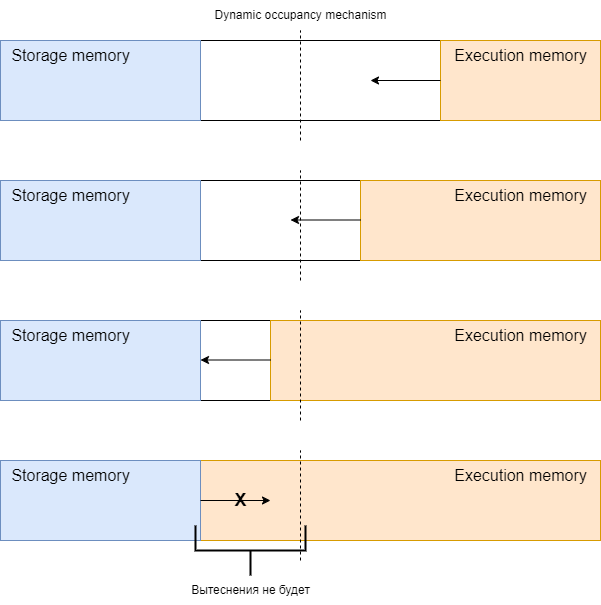

The diagram above was exported from draw.io. Its source (the exported page's mxGraphModel, read from the mxfile embedded in the PNG):
<mxGraphModel dx="1434" dy="780" grid="1" gridSize="10" guides="1" tooltips="1" connect="1" arrows="1" fold="1" page="1" pageScale="1" pageWidth="1654" pageHeight="2336" math="0" shadow="0">
  <root>
    <mxCell id="0" />
    <mxCell id="1" parent="0" />
    <mxCell id="n_rcFrkvUi6g9hZtrebN-58" value="Dynamic occupancy mechanism" style="text;html=1;align=center;verticalAlign=middle;resizable=0;points=[];autosize=1;strokeColor=none;fillColor=none;" vertex="1" parent="1">
      <mxGeometry x="640" y="440" width="200" height="30" as="geometry" />
    </mxCell>
    <mxCell id="n_rcFrkvUi6g9hZtrebN-50" value="" style="rounded=0;whiteSpace=wrap;html=1;" vertex="1" parent="1">
      <mxGeometry x="440" y="480" width="600" height="80" as="geometry" />
    </mxCell>
    <mxCell id="n_rcFrkvUi6g9hZtrebN-57" value="" style="endArrow=none;dashed=1;html=1;rounded=0;" edge="1" parent="1">
      <mxGeometry width="50" height="50" relative="1" as="geometry">
        <mxPoint x="740" y="580" as="sourcePoint" />
        <mxPoint x="740" y="470" as="targetPoint" />
      </mxGeometry>
    </mxCell>
    <mxCell id="n_rcFrkvUi6g9hZtrebN-82" value="" style="rounded=0;whiteSpace=wrap;html=1;fillColor=#ffe6cc;strokeColor=#d79b00;" vertex="1" parent="1">
      <mxGeometry x="880" y="480" width="160" height="80" as="geometry" />
    </mxCell>
    <mxCell id="n_rcFrkvUi6g9hZtrebN-83" value="" style="rounded=0;whiteSpace=wrap;html=1;fillColor=#dae8fc;strokeColor=#6c8ebf;" vertex="1" parent="1">
      <mxGeometry x="440" y="480" width="200" height="80" as="geometry" />
    </mxCell>
    <mxCell id="n_rcFrkvUi6g9hZtrebN-51" value="&lt;font style=&quot;font-size: 16px;&quot;&gt;Execution memory&lt;/font&gt;" style="text;html=1;align=center;verticalAlign=middle;resizable=0;points=[];autosize=1;strokeColor=none;fillColor=none;fontSize=10;" vertex="1" parent="1">
      <mxGeometry x="880" y="480" width="160" height="30" as="geometry" />
    </mxCell>
    <mxCell id="n_rcFrkvUi6g9hZtrebN-89" value="" style="rounded=0;whiteSpace=wrap;html=1;" vertex="1" parent="1">
      <mxGeometry x="440" y="620" width="600" height="80" as="geometry" />
    </mxCell>
    <mxCell id="n_rcFrkvUi6g9hZtrebN-90" value="" style="endArrow=none;dashed=1;html=1;rounded=0;" edge="1" parent="1">
      <mxGeometry width="50" height="50" relative="1" as="geometry">
        <mxPoint x="740" y="720" as="sourcePoint" />
        <mxPoint x="740" y="610" as="targetPoint" />
      </mxGeometry>
    </mxCell>
    <mxCell id="n_rcFrkvUi6g9hZtrebN-91" value="" style="rounded=0;whiteSpace=wrap;html=1;fillColor=#ffe6cc;strokeColor=#d79b00;" vertex="1" parent="1">
      <mxGeometry x="800" y="620" width="240" height="80" as="geometry" />
    </mxCell>
    <mxCell id="n_rcFrkvUi6g9hZtrebN-93" value="" style="rounded=0;whiteSpace=wrap;html=1;fillColor=#dae8fc;strokeColor=#6c8ebf;" vertex="1" parent="1">
      <mxGeometry x="440" y="620" width="200" height="80" as="geometry" />
    </mxCell>
    <mxCell id="n_rcFrkvUi6g9hZtrebN-94" value="&lt;font style=&quot;font-size: 16px;&quot;&gt;Execution memory&lt;/font&gt;" style="text;html=1;align=center;verticalAlign=middle;resizable=0;points=[];autosize=1;strokeColor=none;fillColor=none;fontSize=10;" vertex="1" parent="1">
      <mxGeometry x="880" y="620" width="160" height="30" as="geometry" />
    </mxCell>
    <mxCell id="n_rcFrkvUi6g9hZtrebN-95" value="" style="rounded=0;whiteSpace=wrap;html=1;" vertex="1" parent="1">
      <mxGeometry x="440" y="760" width="600" height="80" as="geometry" />
    </mxCell>
    <mxCell id="n_rcFrkvUi6g9hZtrebN-97" value="" style="rounded=0;whiteSpace=wrap;html=1;fillColor=#ffe6cc;strokeColor=#d79b00;" vertex="1" parent="1">
      <mxGeometry x="710" y="760" width="330" height="80" as="geometry" />
    </mxCell>
    <mxCell id="n_rcFrkvUi6g9hZtrebN-99" value="" style="rounded=0;whiteSpace=wrap;html=1;fillColor=#dae8fc;strokeColor=#6c8ebf;" vertex="1" parent="1">
      <mxGeometry x="440" y="760" width="200" height="80" as="geometry" />
    </mxCell>
    <mxCell id="n_rcFrkvUi6g9hZtrebN-100" value="&lt;font style=&quot;font-size: 16px;&quot;&gt;Execution memory&lt;/font&gt;" style="text;html=1;align=center;verticalAlign=middle;resizable=0;points=[];autosize=1;strokeColor=none;fillColor=none;fontSize=10;" vertex="1" parent="1">
      <mxGeometry x="880" y="760" width="160" height="30" as="geometry" />
    </mxCell>
    <mxCell id="n_rcFrkvUi6g9hZtrebN-101" value="" style="rounded=0;whiteSpace=wrap;html=1;" vertex="1" parent="1">
      <mxGeometry x="440" y="900" width="600" height="80" as="geometry" />
    </mxCell>
    <mxCell id="n_rcFrkvUi6g9hZtrebN-103" value="" style="rounded=0;whiteSpace=wrap;html=1;fillColor=#ffe6cc;strokeColor=#d79b00;" vertex="1" parent="1">
      <mxGeometry x="640" y="900" width="400" height="80" as="geometry" />
    </mxCell>
    <mxCell id="n_rcFrkvUi6g9hZtrebN-105" value="" style="rounded=0;whiteSpace=wrap;html=1;fillColor=#dae8fc;strokeColor=#6c8ebf;" vertex="1" parent="1">
      <mxGeometry x="440" y="900" width="200" height="80" as="geometry" />
    </mxCell>
    <mxCell id="n_rcFrkvUi6g9hZtrebN-106" value="&lt;font style=&quot;font-size: 16px;&quot;&gt;Execution memory&lt;/font&gt;" style="text;html=1;align=center;verticalAlign=middle;resizable=0;points=[];autosize=1;strokeColor=none;fillColor=none;fontSize=10;" vertex="1" parent="1">
      <mxGeometry x="880" y="900" width="160" height="30" as="geometry" />
    </mxCell>
    <mxCell id="n_rcFrkvUi6g9hZtrebN-96" value="" style="endArrow=none;dashed=1;html=1;rounded=0;" edge="1" parent="1">
      <mxGeometry width="50" height="50" relative="1" as="geometry">
        <mxPoint x="740" y="860" as="sourcePoint" />
        <mxPoint x="740" y="750" as="targetPoint" />
      </mxGeometry>
    </mxCell>
    <mxCell id="n_rcFrkvUi6g9hZtrebN-102" value="" style="endArrow=none;dashed=1;html=1;rounded=0;" edge="1" parent="1">
      <mxGeometry width="50" height="50" relative="1" as="geometry">
        <mxPoint x="740" y="1000" as="sourcePoint" />
        <mxPoint x="740" y="890" as="targetPoint" />
      </mxGeometry>
    </mxCell>
    <mxCell id="n_rcFrkvUi6g9hZtrebN-52" value="&lt;font style=&quot;font-size: 16px;&quot;&gt;Storage memory&lt;/font&gt;" style="text;html=1;align=center;verticalAlign=middle;resizable=0;points=[];autosize=1;strokeColor=none;fillColor=none;fontSize=10;" vertex="1" parent="1">
      <mxGeometry x="440" y="479.99538461538464" width="140" height="30" as="geometry" />
    </mxCell>
    <mxCell id="n_rcFrkvUi6g9hZtrebN-92" value="&lt;font style=&quot;font-size: 16px;&quot;&gt;Storage memory&lt;/font&gt;" style="text;html=1;align=center;verticalAlign=middle;resizable=0;points=[];autosize=1;strokeColor=none;fillColor=none;fontSize=10;" vertex="1" parent="1">
      <mxGeometry x="440" y="619.9953846153846" width="140" height="30" as="geometry" />
    </mxCell>
    <mxCell id="n_rcFrkvUi6g9hZtrebN-98" value="&lt;font style=&quot;font-size: 16px;&quot;&gt;Storage memory&lt;/font&gt;" style="text;html=1;align=center;verticalAlign=middle;resizable=0;points=[];autosize=1;strokeColor=none;fillColor=none;fontSize=10;" vertex="1" parent="1">
      <mxGeometry x="440" y="759.9953846153846" width="140" height="30" as="geometry" />
    </mxCell>
    <mxCell id="n_rcFrkvUi6g9hZtrebN-104" value="&lt;font style=&quot;font-size: 16px;&quot;&gt;Storage memory&lt;/font&gt;" style="text;html=1;align=center;verticalAlign=middle;resizable=0;points=[];autosize=1;strokeColor=none;fillColor=none;fontSize=10;" vertex="1" parent="1">
      <mxGeometry x="440" y="899.9953846153846" width="140" height="30" as="geometry" />
    </mxCell>
    <mxCell id="n_rcFrkvUi6g9hZtrebN-107" value="" style="endArrow=classic;html=1;rounded=0;exitX=0;exitY=0.5;exitDx=0;exitDy=0;" edge="1" parent="1" source="n_rcFrkvUi6g9hZtrebN-82">
      <mxGeometry width="50" height="50" relative="1" as="geometry">
        <mxPoint x="740" y="840" as="sourcePoint" />
        <mxPoint x="810" y="520" as="targetPoint" />
      </mxGeometry>
    </mxCell>
    <mxCell id="n_rcFrkvUi6g9hZtrebN-108" value="" style="endArrow=classic;html=1;rounded=0;exitX=0;exitY=0.5;exitDx=0;exitDy=0;" edge="1" parent="1">
      <mxGeometry width="50" height="50" relative="1" as="geometry">
        <mxPoint x="800" y="659.5" as="sourcePoint" />
        <mxPoint x="730" y="659.5" as="targetPoint" />
      </mxGeometry>
    </mxCell>
    <mxCell id="n_rcFrkvUi6g9hZtrebN-109" value="" style="endArrow=classic;html=1;rounded=0;exitX=0;exitY=0.5;exitDx=0;exitDy=0;" edge="1" parent="1">
      <mxGeometry width="50" height="50" relative="1" as="geometry">
        <mxPoint x="710" y="799.5" as="sourcePoint" />
        <mxPoint x="640" y="799.5" as="targetPoint" />
      </mxGeometry>
    </mxCell>
    <mxCell id="n_rcFrkvUi6g9hZtrebN-115" value="" style="group" vertex="1" connectable="0" parent="1">
      <mxGeometry x="640" y="920" width="70" height="40" as="geometry" />
    </mxCell>
    <mxCell id="n_rcFrkvUi6g9hZtrebN-110" value="" style="endArrow=classic;html=1;rounded=0;exitX=0;exitY=0.5;exitDx=0;exitDy=0;" edge="1" parent="n_rcFrkvUi6g9hZtrebN-115">
      <mxGeometry width="50" height="50" relative="1" as="geometry">
        <mxPoint y="20" as="sourcePoint" />
        <mxPoint x="70" y="20" as="targetPoint" />
      </mxGeometry>
    </mxCell>
    <mxCell id="n_rcFrkvUi6g9hZtrebN-111" value="&lt;font style=&quot;font-size: 18px;&quot;&gt;&lt;b&gt;Х&lt;/b&gt;&lt;/font&gt;" style="text;html=1;align=center;verticalAlign=middle;resizable=0;points=[];autosize=1;strokeColor=none;fillColor=none;" vertex="1" parent="n_rcFrkvUi6g9hZtrebN-115">
      <mxGeometry x="20" width="40" height="40" as="geometry" />
    </mxCell>
    <mxCell id="n_rcFrkvUi6g9hZtrebN-116" value="" style="strokeWidth=2;html=1;shape=mxgraph.flowchart.annotation_2;align=left;labelPosition=right;pointerEvents=1;rotation=-90;" vertex="1" parent="1">
      <mxGeometry x="665" y="935" width="50" height="110" as="geometry" />
    </mxCell>
    <mxCell id="n_rcFrkvUi6g9hZtrebN-117" value="Вытеснения не будет" style="text;html=1;align=center;verticalAlign=middle;resizable=0;points=[];autosize=1;strokeColor=none;fillColor=none;" vertex="1" parent="1">
      <mxGeometry x="620" y="1015" width="140" height="30" as="geometry" />
    </mxCell>
  </root>
</mxGraphModel>